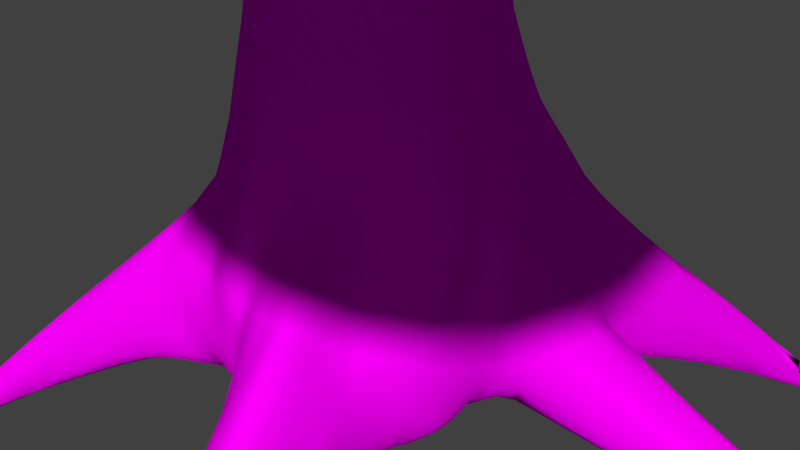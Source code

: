 # Source: Tree1.blend  (saved by Blender 2.76.0; exported with 4.5.12 LTS)
import bpy
from mathutils import Matrix  # noqa: F401  (used for matrix-valued properties, if any)

bpy.ops.wm.read_factory_settings(use_empty=True)
scene = bpy.context.scene
scene.name = 'Scene'

# ---- collections
col_collection_1 = bpy.data.collections.new('Collection 1'); scene.collection.children.link(col_collection_1)

# ---- images (referenced by path relative to the original .blend; pixels are not part of the script)
import os
ASSET_DIR = os.environ.get("B2B_ASSET_DIR", "")  # directory of the original .blend (textures are referenced by path, not embedded)
HERE = os.path.dirname(os.path.abspath(__file__))  # packed textures are extracted next to this script under _unpacked/

def load_image(name, relpath, width, height, colorspace="sRGB"):
    """Load a texture the original file referenced (path relative to the .blend, or extracted next to this script)."""
    p = next((c for c in (os.path.join(HERE, relpath), os.path.join(ASSET_DIR, relpath)) if relpath and os.path.exists(c)), "")
    if p:
        img = bpy.data.images.load(p, check_existing=True)
        img.name = name
    else:  # same state as the original file: an image datablock whose file is absent (Cycles renders it pink)
        img = bpy.data.images.new(name, width, height)
        img.source = "FILE"
        img.filepath = "//" + (relpath or name)
    img.colorspace_settings.name = colorspace
    return img
img_handpaintedtextures_create_textures_0_png = load_image('handpaintedtextures_create-textures_0.png', 'handpaintedtextures_create-textures_0.png', 1024, 1024, 'sRGB')
img_leaves1_png = load_image('leaves1.png', 'leaves1.png', 1024, 1024, 'sRGB')

# ---- materials (node trees are filled in below, after node groups)
mat_material = bpy.data.materials.new('Material')
mat_material.alpha_threshold = 0.0
mat_material.roughness = 0.5
mat_material.line_color = (0.0, 0.0, 0.0, 1.0)
mat_leaves = bpy.data.materials.new('leaves')
mat_leaves.alpha_threshold = 0.0
mat_leaves.roughness = 0.5
mat_leaves.line_color = (0.0, 0.0, 0.0, 1.0)

# ---- material node trees
mat_material.use_nodes = True; mat_material.node_tree.nodes.clear()
_N = mat_material.node_tree.nodes; _L = mat_material.node_tree.links
n0 = _N.new('ShaderNodeOutputMaterial'); n0.name = 'Material Output'; n0.location = (300, 300)
n1 = _N.new('ShaderNodeBsdfDiffuse'); n1.name = 'Diffuse BSDF'; n1.location = (10, 300)
n2 = _N.new('ShaderNodeTexImage'); n2.name = 'Image Texture'; n2.location = (-180, 300)
n2.width = 140
n2.image = img_handpaintedtextures_create_textures_0_png
_L.new(n1.outputs[0], n0.inputs[0])
_L.new(n2.outputs[0], n1.inputs[0])
n0.is_active_output = True
mat_leaves.use_nodes = True; mat_leaves.node_tree.nodes.clear()
_N = mat_leaves.node_tree.nodes; _L = mat_leaves.node_tree.links
n0 = _N.new('ShaderNodeOutputMaterial'); n0.name = 'Material Output'; n0.location = (401, 318)
n1 = _N.new('ShaderNodeMixShader'); n1.name = 'Mix Shader'; n1.location = (184, 309)
n2 = _N.new('ShaderNodeTexImage'); n2.name = 'Image Texture'; n2.location = (-233, 293)
n2.width = 140
n2.image = img_leaves1_png
n3 = _N.new('ShaderNodeBsdfTransparent'); n3.name = 'Transparent BSDF'; n3.location = (-36, 339)
n4 = _N.new('ShaderNodeBsdfDiffuse'); n4.name = 'Diffuse BSDF'; n4.location = (-32, 211)
_L.new(n2.outputs[0], n4.inputs[0])
_L.new(n3.outputs[0], n1.inputs[1])
_L.new(n1.outputs[0], n0.inputs[0])
_L.new(n2.outputs[1], n1.inputs[0])
_L.new(n4.outputs[0], n1.inputs[2])
n0.is_active_output = True

# ---- world
world_world = bpy.data.worlds.new('World'); scene.world = world_world
world_world.color = (0.05088, 0.05088, 0.05088)
world_world.use_sun_shadow = False
world_world.sun_shadow_jitter_overblur = 0.0
world_world.cycles.sampling_method = 'MANUAL'
world_world.cycles.sample_map_resolution = 256

# ---- cameras
cam_camera = bpy.data.cameras.new('Camera')
cam_camera.clip_end = 100.0
cam_camera.lens = 35.0
cam_camera.sensor_width = 32.0
cam_camera.sensor_height = 18.0
cam_camera.ortho_scale = 7.314
cam_camera.dof.focus_distance = 0.0

# ---- meshes
me_cylinder_001 = bpy.data.meshes.new('Cylinder.001')
me_cylinder_001.from_pydata([(1.67e-10, 1.008, -1.017), (0.03856, 2.598, 1.0), (0.5042, 0.8733, -1.017), (1.089, 2.208, 1.0), (0.8733, 0.5042, -1.017), (2.232, 2.052, 1.004), (1.008, -4.283e-08, -1.017), (2.598, 0.1215, 1.054), (0.8733, -0.5042, -1.017), (2.194, -1.386, 1.02), (0.5042, -0.8733, -1.017), (1.952, -3.337, 0.9319), (1.524e-07, -1.008, -1.017), (0.1884, -2.238, 1.003), (-0.5042, -0.8733, -1.017), (-1.391, -2.244, 0.9593), (-0.8733, -0.5042, -1.017), (-2.023, -1.364, 0.9549), (-1.008, -4.676e-07, -1.017), (-2.144, -0.1728, 1.003), (-0.8733, 0.5042, -1.017), (-2.523, 1.919, 0.9299), (-0.5042, 0.8733, -1.017), (-1.468, 2.534, 0.9505), (1.57e-09, 1.079, -0.6185), (-0.05952, 1.219, -0.1857), (-0.04287, 1.646, 0.4025), (0.7847, 1.487, 0.3926), (0.5753, 1.054, -0.1849), (0.5395, 0.9345, -0.6185), (1.534, 0.9651, 0.4232), (1.055, 0.6126, -0.1811), (0.9345, 0.5395, -0.6185), (1.732, 0.09693, 0.4208), (1.251, 0.01234, -0.1754), (1.079, -3.539e-08, -0.6185), (1.461, -0.8554, 0.4116), (1.038, -0.6685, -0.1847), (0.9345, -0.5395, -0.6185), (0.721, -1.368, 0.4062), (0.5988, -1.021, -0.1849), (0.5395, -0.9345, -0.6185), (-0.02966, -1.679, 0.4072), (-9.277e-05, -1.186, -0.1861), (1.645e-07, -1.079, -0.6185), (-0.9015, -1.36, 0.4064), (-0.6109, -1.016, -0.1825), (-0.5395, -0.9345, -0.6185), (-1.491, -0.7485, 0.4138), (-1.049, -0.5798, -0.1818), (-0.9345, -0.5395, -0.6185), (-1.714, 0.05619, 0.4185), (-1.201, 0.008885, -0.1832), (-1.079, -4.899e-07, -0.6185), (-1.425, 0.8748, 0.4013), (-1.052, 0.6082, -0.1812), (-0.9345, 0.5395, -0.6185), (-0.8806, 1.49, 0.4038), (-0.5931, 1.027, -0.1861), (-0.5395, 0.9345, -0.6185), (-8.809e-07, 6.678, -1.055), (3.339, 5.783, -1.055), (5.783, 3.339, -1.055), (6.678, 6.102e-07, -1.055), (5.783, -3.339, -1.055), (3.339, -5.783, -1.055), (1.275e-07, -6.678, -1.055), (-3.339, -5.783, -1.055), (-5.783, -3.339, -1.055), (-6.678, -2.202e-06, -1.055), (-5.783, 3.339, -1.055), (-3.339, 5.783, -1.055), (-1.847e-07, 0.8449, -1.654), (0.4225, 0.7317, -1.654), (0.7317, 0.4225, -1.654), (0.8449, -5.237e-08, -1.654), (0.7317, -0.4225, -1.654), (0.4225, -0.7317, -1.654), (-5.708e-08, -0.8449, -1.654), (-0.4225, -0.7317, -1.654), (-0.7317, -0.4225, -1.654), (-0.8449, -4.083e-07, -1.654), (-0.7317, 0.4225, -1.654), (-0.4225, 0.7317, -1.654), (-2.932e-07, 8.409, -1.703), (4.205, 7.283, -1.703), (7.283, 4.205, -1.703), (8.409, 8.096e-07, -1.703), (7.283, -4.205, -1.703), (4.205, -7.283, -1.703), (9.766e-07, -8.409, -1.703), (-4.205, -7.283, -1.703), (-7.283, -4.205, -1.703), (-8.409, -2.732e-06, -1.703), (-7.283, 4.205, -1.703), (-4.205, 7.283, -1.703), (3.591e-07, 0.5628, -2.691), (0.2814, 0.4874, -2.691), (0.4874, 0.2814, -2.691), (0.5628, -8.272e-08, -2.691), (0.4874, -0.2814, -2.691), (0.2814, -0.4874, -2.691), (4.441e-07, -0.5628, -2.691), (-0.2814, -0.4874, -2.691), (-0.4874, -0.2814, -2.691), (-0.5628, -3.198e-07, -2.691), (-0.4874, 0.2814, -2.691), (-0.2814, 0.4874, -2.691), (2.897, -2.643, -0.4989), (2.842, -2.611, -0.632), (2.643, -2.897, -0.4989), (2.611, -2.842, -0.632), (4.166, -3.912, -0.5594), (4.112, -3.881, -0.6925), (3.912, -4.166, -0.5594), (3.881, -4.112, -0.6925), (1.888, -1.575, -0.6253), (1.575, -1.888, -0.6253), (1.618, -1.962, -0.3425), (1.962, -1.618, -0.3425), (3.246, -3.477, -0.6623), (3.277, -3.531, -0.5291), (3.477, -3.246, -0.6623), (3.531, -3.277, -0.5291), (3.346, -3.978, -0.6774), (3.944, -3.296, -0.6774), (3.427, -4.138, -0.5443), (4.084, -3.388, -0.5443), (8.343, -6.042, -0.7492), (5.877, -8.429, -0.7726), (-0.7403, -1.617, -0.6892), (1.726, 0.7698, -0.6657), (0.2508, -6.918, -0.7546), (6.656, 0.1492, -0.6979), (4.211, -3.873, -1.003), (3.86, -4.224, -1.003), (2.895, -3.26, -0.9726), (3.246, -2.908, -0.9726), (3.046, -4.022, -0.9878), (3.956, -2.984, -0.9878), (-4.83, -2.263, -0.7957), (-4.85, -2.274, -0.7034), (-4.884, -2.148, -0.7034), (-4.861, -2.148, -0.7957), (-0.9998, 3.976, -0.6841), (-1.02, 4.011, -0.5984), (-0.7934, 4.072, -0.5984), (-0.7934, 4.031, -0.6841), (-1.981, -1.035, -0.3002), (-2.942, -1.399, -0.4687), (-3.898, -1.816, -0.6007), (-3.871, -1.8, -0.7248), (-2.896, -1.373, -0.6831), (-1.9, -0.9883, -0.678), (-2.125, -0.5139, -0.2992), (-3.021, -1.105, -0.4687), (-3.943, -1.646, -0.6007), (-2.026, -0.517, -0.678), (-2.968, -1.105, -0.6831), (-3.913, -1.646, -0.7248), (-4.344, -2.225, -0.652), (-4.546, -1.732, -0.652), (-4.41, -1.732, -0.7602), (-4.226, -2.18, -0.7602), (-6.799, -4.441, -0.8634), (-6.747, -1.998, -0.8604), (-1.671, -2.198, -0.7418), (-2.387, 1.189, -0.7546), (-5.274, -0.2889, -0.827), (-3.397, -4.093, -0.8021), (-4.502, -2.127, -1.024), (-4.53, -2.023, -1.024), (-3.644, -1.713, -0.9889), (-3.681, -1.574, -0.9889), (-4.126, -1.652, -1.007), (-3.962, -2.053, -1.007), (-0.6596, 1.524, -0.2748), (-0.6631, 2.234, -0.4499), (-0.7561, 2.77, -0.5161), (-0.876, 3.314, -0.5473), (-0.8568, 3.281, -0.6519), (-0.7348, 2.733, -0.6465), (-0.6378, 2.19, -0.6293), (-0.6112, 1.44, -0.6436), (-0.1244, 1.667, -0.2748), (-0.3828, 2.309, -0.4499), (-0.5203, 2.833, -0.5161), (-0.6637, 3.371, -0.5473), (-0.1244, 1.57, -0.6436), (-0.3828, 2.258, -0.6293), (-0.5203, 2.791, -0.6465), (-0.6637, 3.333, -0.6519), (-1.259, 3.619, -0.5728), (-0.4442, 3.916, -0.5728), (-0.4442, 3.715, -0.668), (-1.186, 3.445, -0.668), (-2.613, 7.216, -0.7362), (-0.5304, 7.763, -0.7387), (-1.185, 0.1558, -0.6521), (0.7636, 0.6673, -0.6544), (2.983, 4.539, -0.7028), (-4.504, 1.852, -0.6988), (-1.168, 4.232, -0.9147), (-0.6723, 4.365, -0.9147), (-0.8246, 2.565, -0.8825), (-0.3609, 2.689, -0.8825), (0.1662, 3.608, -0.8986), (-1.614, 2.958, -0.8986), (0.4814, 2.393, 1.0), (-0.03214, 1.994, 0.696), (2.176, 3.247, 1.008), (2.601, 1.038, 1.021), (2.271, -0.1931, 1.013), (1.941, -1.86, 1.02), (1.094, -2.867, 0.9647), (-0.4554, -2.191, 1.005), (-2.069, -2.161, 0.9319), (-2.207, -0.6514, 1.005), (-1.948, 0.5996, 1.003), (-2.352, 2.823, 0.915), (-0.7213, 2.337, 1.0), (-0.0505, 1.444, 0.1108), (0.9576, 2.103, 0.6977), (0.6761, 1.223, 0.1042), (1.78, 1.467, 0.7098), (1.286, 0.7821, 0.1212), (2.063, 0.1261, 0.7028), (1.411, -0.02221, 0.1063), (1.645, -0.9284, 0.7188), (1.182, -0.7732, 0.1043), (0.9911, -1.731, 0.7093), (0.6805, -1.178, 0.108), (0.1576, -2.283, 0.7124), (-0.06418, -1.394, 0.1088), (-0.9406, -1.728, 0.7036), (-0.7302, -1.196, 0.1078), (-1.724, -1.02, 0.7049), (-1.242, -0.6522, 0.1138), (-1.964, -0.01826, 0.7118), (-1.377, 0.003956, 0.1041), (-1.585, 0.8879, 0.703), (-1.255, 0.7275, 0.1166), (-1.094, 1.968, 0.7013), (-0.7033, 1.198, 0.1064), (0.253, 1.158, -0.183), (0.3626, 1.593, 0.4009), (0.984, 1.184, -0.1773), (1.301, 1.586, 0.4058), (1.125, 0.3049, -0.1829), (1.667, 0.5926, 0.4288), (1.462, -0.1533, -0.1769), (1.911, -0.2818, 0.4071), (0.8226, -0.8248, -0.1828), (1.147, -1.09, 0.4083), (0.2965, -1.107, -0.1861), (0.35, -1.499, 0.3991), (-0.3054, -1.101, -0.1843), (-0.3765, -1.52, 0.4003), (-0.8204, -0.8038, -0.1841), (-1.153, -1.081, 0.4015), (-1.122, -0.2869, -0.183), (-1.465, -0.391, 0.3933), (-1.122, 0.3061, -0.183), (-1.502, 0.4269, 0.396), (-0.334, 1.122, -0.184), (-0.4063, 1.466, 0.3943), (-0.8328, 0.8241, -0.1816), (-1.12, 1.108, 0.4022), (0.4167, 1.838, 0.6978), (1.561, 2.358, 0.7067), (1.805, 0.7739, 0.7161), (2.225, -0.4604, 0.719), (1.14, -1.222, 0.7026), (0.3794, -1.667, 0.7035), (-0.4912, -1.676, 0.7008), (-1.331, -1.296, 0.7022), (-1.675, -0.4662, 0.6988), (-1.787, 0.3997, 0.699), (-0.5936, 1.954, 0.6987), (-1.385, 1.623, 0.6975), (0.3025, 1.355, 0.1082), (1.103, 1.301, 0.1079), (1.371, 0.4394, 0.1217), (1.674, -0.1763, 0.1172), (0.9052, -0.9652, 0.1064), (0.308, -1.291, 0.1071), (-0.3886, -1.298, 0.1068), (-0.9921, -0.9207, 0.112), (-1.334, -0.309, 0.1138), (-1.317, 0.3662, 0.1105), (-0.3654, 1.306, 0.1083), (-0.9832, 0.9653, 0.1123), (1.071e-06, 6.106, -2.794), (3.053, 5.288, -2.794), (5.288, 3.053, -2.794), (6.106, 5.443e-07, -2.794), (5.288, -3.053, -2.794), (3.053, -5.288, -2.794), (1.993e-06, -6.106, -2.794), (-3.053, -5.288, -2.794), (-5.288, -3.053, -2.794), (-6.106, -2.027e-06, -2.794), (-5.288, 3.053, -2.794), (-3.053, 5.288, -2.794), (8.329e-07, 0.4596, -3.329), (0.2298, 0.398, -3.329), (0.398, 0.2298, -3.329), (0.4596, -9.462e-08, -3.329), (0.398, -0.2298, -3.329), (0.2298, -0.398, -3.329), (9.023e-07, -0.4596, -3.329), (-0.2298, -0.398, -3.329), (-0.398, -0.2298, -3.329), (-0.4596, -2.882e-07, -3.329), (-0.398, 0.2298, -3.329), (-0.2298, 0.398, -3.329), (4.671e-06, 0.2589, -3.672), (0.1295, 0.2242, -3.672), (0.2242, 0.1295, -3.672), (0.2589, -1.291e-07, -3.672), (0.2242, -0.1295, -3.672), (0.1295, -0.2242, -3.672), (4.71e-06, -0.2589, -3.672), (-0.1295, -0.2242, -3.672), (-0.2242, -0.1295, -3.672), (-0.2589, -2.382e-07, -3.672), (-0.2242, 0.1295, -3.672), (-0.1295, 0.2242, -3.672), (5.26e-06, 3.223, -3.395), (1.611, 2.791, -3.395), (2.791, 1.611, -3.395), (3.223, 2.123e-07, -3.395), (2.791, -1.611, -3.395), (1.611, -2.791, -3.395), (5.746e-06, -3.223, -3.395), (-1.611, -2.791, -3.395), (-2.791, -1.611, -3.395), (-3.223, -1.145e-06, -3.395), (-2.791, 1.611, -3.395), (-1.611, 2.791, -3.395), (5.603e-06, 0.1334, -3.835), (0.06673, 0.1156, -3.835), (0.1156, 0.06672, -3.835), (0.1334, -1.416e-07, -3.835), (0.1156, -0.06672, -3.835), (0.06673, -0.1156, -3.835), (5.623e-06, -0.1334, -3.835), (-0.06672, -0.1156, -3.835), (-0.1156, -0.06672, -3.835), (-0.1334, -1.978e-07, -3.835), (-0.1156, 0.06672, -3.835), (-0.06672, 0.1156, -3.835), (0.03856, 2.598, 1.345), (1.158, 2.47, 1.345), (2.105, 1.536, 1.357), (2.356, -0.05922, 1.35), (2.147, -1.42, 1.354), (3.147, -7.952, 2.042), (0.1855, -2.239, 1.348), (-1.535, -2.457, 1.346), (-2.201, -1.516, 1.345), (-2.186, -0.1953, 1.345), (-2.696, 2.003, 1.345), (-1.63, 2.701, 1.345), (0.4814, 2.393, 1.345), (3.838, 6.906, 2.042), (7.712, 2.843, 2.042), (2.342, -0.1627, 1.371), (1.838, -2.04, 1.346), (1.136, -3.181, 1.346), (-0.4215, -2.176, 1.347), (-5.833, -4.737, 2.042), (-2.781, -0.8961, 1.345), (-1.933, 0.5904, 1.345), (-5.813, 4.897, 2.042), (-0.8712, 2.556, 1.345), (2.921, -6.541, 1.703), (2.737, -6.102, 1.824), (2.564, -6.507, 1.736), (2.453, -6.306, 1.802), (5.855, 2.187, 1.671), (5.57, 2.343, 1.78), (5.87, 1.863, 1.687), (5.671, 1.737, 1.779), (3.238, 5.88, 1.815), (3.418, 5.605, 1.876), (3.478, 5.816, 1.809), (3.142, 5.753, 1.861), (3.408, 5.959, 1.775), (-4.682, 3.847, 1.789), (-4.856, 4.03, 1.719), (-4.428, 4.17, 1.811), (-4.634, 4.255, 1.746), (-4.778, 4.277, 1.705), (-4.652, -3.929, 1.694), (-4.705, -3.738, 1.72), (-4.552, -3.601, 1.796), (-4.513, -3.996, 1.72), (-4.31, -3.929, 1.795)], [], [(268, 208, 3, 222), (269, 210, 5, 224), (270, 211, 7, 226), (271, 212, 9, 228), (272, 213, 11, 230), (273, 214, 13, 232), (274, 215, 15, 234), (275, 216, 17, 236), (276, 217, 19, 238), (277, 218, 21, 240), (3, 208, 364, 353), (278, 220, 1, 209), (279, 219, 23, 242), (18, 81, 80, 16), (0, 24, 29, 2), (24, 25, 244, 28, 29), (280, 245, 27, 223), (2, 29, 32, 4), (29, 28, 246, 31, 32), (281, 247, 30, 225), (4, 32, 35, 6), (32, 31, 248, 34, 35), (282, 249, 33, 227), (6, 35, 38, 8), (35, 34, 250, 37, 38), (283, 251, 36, 229), (8, 38, 41, 10), (117, 116, 109, 111), (284, 253, 39, 231), (10, 41, 44, 12), (41, 40, 254, 43, 44), (285, 255, 42, 233), (12, 44, 47, 14), (44, 43, 256, 46, 47), (286, 257, 45, 235), (14, 47, 50, 16), (47, 46, 258, 49, 50), (287, 259, 48, 237), (16, 50, 53, 18), (288, 261, 51, 239), (18, 53, 56, 20), (53, 52, 262, 55, 56), (289, 263, 54, 241), (22, 59, 24, 0), (290, 265, 26, 221), (20, 56, 59, 22), (56, 55, 266, 58, 59), (291, 267, 57, 243), (71, 60, 72, 83), (20, 82, 81, 18), (22, 83, 82, 20), (0, 72, 83, 22), (2, 73, 72, 0), (4, 74, 73, 2), (6, 75, 74, 4), (8, 76, 75, 6), (10, 77, 76, 8), (12, 78, 77, 10), (14, 79, 78, 12), (14, 79, 80, 16), (65, 66, 78, 77), (66, 67, 79, 78), (60, 61, 73, 72), (67, 68, 80, 79), (61, 62, 74, 73), (68, 69, 81, 80), (62, 63, 75, 74), (69, 70, 82, 81), (63, 64, 76, 75), (70, 71, 83, 82), (64, 65, 77, 76), (86, 87, 99, 98), (93, 94, 106, 105), (87, 88, 100, 99), (94, 95, 107, 106), (88, 89, 101, 100), (95, 84, 96, 107), (89, 90, 102, 101), (90, 91, 103, 102), (84, 85, 97, 96), (91, 92, 104, 103), (85, 86, 98, 97), (92, 93, 105, 104), (126, 124, 115, 114), (119, 118, 110, 108), (118, 117, 111, 110), (116, 119, 108, 109), (113, 112, 114, 115), (127, 126, 114, 112), (125, 127, 112, 113), (41, 38, 116, 117), (37, 252, 40, 118, 119), (40, 41, 117, 118), (38, 37, 119, 116), (110, 111, 120, 121), (111, 109, 122, 120), (108, 110, 121, 123), (109, 108, 123, 122), (121, 120, 124, 126), (123, 121, 126, 127), (122, 123, 127, 125), (130, 131, 137, 136), (128, 129, 135, 134), (138, 139, 134, 135), (136, 137, 139, 138), (133, 128, 134, 139), (131, 133, 139, 137), (129, 132, 138, 135), (132, 130, 136, 138), (140, 141, 142, 143), (160, 141, 140, 163), (161, 142, 141, 160), (162, 143, 142, 161), (144, 145, 146, 147), (192, 145, 144, 195), (193, 146, 145, 192), (194, 147, 146, 193), (49, 148, 153, 50), (148, 149, 152, 153), (149, 150, 151, 152), (52, 154, 148, 49, 260), (154, 155, 149, 148), (155, 156, 150, 149), (53, 157, 154, 52), (157, 158, 155, 154), (158, 159, 156, 155), (50, 153, 157, 53), (153, 152, 158, 157), (152, 151, 159, 158), (150, 160, 163, 151), (156, 161, 160, 150), (159, 162, 161, 156), (166, 169, 175, 172), (169, 164, 170, 175), (175, 170, 171, 174), (172, 175, 174, 173), (165, 168, 174, 171), (168, 167, 173, 174), (164, 165, 171, 170), (167, 166, 172, 173), (58, 176, 183, 59), (176, 177, 182, 183), (177, 178, 181, 182), (178, 179, 180, 181), (25, 184, 176, 58, 264), (184, 185, 177, 176), (185, 186, 178, 177), (186, 187, 179, 178), (24, 188, 184, 25), (188, 189, 185, 184), (189, 190, 186, 185), (190, 191, 187, 186), (59, 183, 188, 24), (183, 182, 189, 188), (182, 181, 190, 189), (181, 180, 191, 190), (179, 192, 195, 180), (187, 193, 192, 179), (191, 194, 193, 187), (199, 198, 204, 205), (196, 197, 203, 202), (207, 202, 203, 206), (204, 207, 206, 205), (201, 196, 202, 207), (198, 201, 207, 204), (197, 200, 206, 203), (200, 199, 205, 206), (245, 268, 222, 27), (26, 209, 268, 245), (209, 1, 208, 268), (247, 269, 224, 30), (27, 222, 269, 247), (222, 3, 210, 269), (249, 270, 226, 33), (30, 224, 270, 249), (224, 5, 211, 270), (251, 271, 228, 36), (33, 226, 271, 251), (226, 7, 212, 271), (253, 272, 230, 39), (36, 228, 272, 253), (228, 9, 213, 272), (255, 273, 232, 42), (39, 230, 273, 255), (230, 11, 214, 273), (257, 274, 234, 45), (42, 232, 274, 257), (232, 13, 215, 274), (259, 275, 236, 48), (45, 234, 275, 259), (234, 15, 216, 275), (261, 276, 238, 51), (48, 236, 276, 261), (236, 17, 217, 276), (263, 277, 240, 54), (51, 238, 277, 263), (238, 19, 218, 277), (265, 278, 209, 26), (57, 242, 278, 265), (242, 23, 220, 278), (267, 279, 242, 57), (54, 240, 279, 267), (240, 21, 219, 279), (244, 280, 223, 28), (25, 221, 280, 244), (221, 26, 245, 280), (246, 281, 225, 31), (28, 223, 281, 246), (223, 27, 247, 281), (248, 282, 227, 34), (31, 225, 282, 248), (225, 30, 249, 282), (250, 283, 229, 37), (34, 227, 283, 250), (227, 33, 251, 283), (252, 284, 231, 40), (37, 229, 284, 252), (229, 36, 253, 284), (254, 285, 233, 43), (40, 231, 285, 254), (231, 39, 255, 285), (256, 286, 235, 46), (43, 233, 286, 256), (233, 42, 257, 286), (258, 287, 237, 49), (46, 235, 287, 258), (235, 45, 259, 287), (260, 288, 239, 52), (49, 237, 288, 260), (237, 48, 261, 288), (262, 289, 241, 55), (52, 239, 289, 262), (239, 51, 263, 289), (264, 290, 221, 25), (58, 243, 290, 264), (243, 57, 265, 290), (266, 291, 243, 58), (55, 241, 291, 266), (241, 54, 267, 291), (298, 299, 311, 310), (310, 311, 323, 322), (292, 293, 305, 304), (299, 300, 312, 311), (293, 294, 306, 305), (300, 301, 313, 312), (294, 295, 307, 306), (301, 302, 314, 313), (295, 296, 308, 307), (302, 303, 315, 314), (296, 297, 309, 308), (303, 292, 304, 315), (297, 298, 310, 309), (304, 305, 317, 316), (311, 312, 324, 323), (305, 306, 318, 317), (312, 313, 325, 324), (306, 307, 319, 318), (313, 314, 326, 325), (307, 308, 320, 319), (314, 315, 327, 326), (308, 309, 321, 320), (315, 304, 316, 327), (309, 310, 322, 321), (337, 338, 350, 349), (340, 341, 342, 343, 344, 345, 346, 347, 348, 349, 350, 351), (331, 332, 344, 343), (338, 339, 351, 350), (332, 333, 345, 344), (339, 328, 340, 351), (333, 334, 346, 345), (334, 335, 347, 346), (328, 329, 341, 340), (335, 336, 348, 347), (329, 330, 342, 341), (336, 337, 349, 348), (330, 331, 343, 342), (377, 379, 357), (394, 216, 15, 397), (23, 392, 391, 363), (13, 214, 369, 358), (366, 380, 381), (218, 19, 361, 373), (1, 220, 375, 352), (213, 9, 356, 368), (15, 215, 370, 359), (384, 3, 353, 387), (220, 23, 363, 375), (215, 13, 358, 370), (365, 384, 388), (380, 366, 382), (217, 17, 360, 372), (19, 217, 372, 361), (212, 7, 355, 367), (9, 212, 367, 356), (208, 1, 352, 364), (392, 23, 219, 393), (378, 214, 11, 376), (21, 218, 373, 362), (213, 368, 377, 376), (211, 5, 354), (124, 115, 135, 138), (115, 135, 134, 113), (113, 134, 139, 125), (122, 137, 139, 125), (120, 136, 137, 122), (120, 136, 138, 124), (203, 202, 144, 147), (147, 203, 206, 194), (191, 205, 206, 194), (191, 205, 204, 180), (180, 204, 207, 195), (144, 202, 207, 195), (72, 96, 97, 73), (74, 98, 97, 73), (75, 99, 98, 74), (76, 100, 99, 75), (77, 101, 100, 76), (78, 102, 101, 77), (79, 103, 102, 78), (80, 104, 103, 79), (81, 105, 104, 80), (82, 106, 105, 81), (83, 107, 106, 82), (72, 96, 107, 83), (107, 96, 304, 315), (97, 305, 304, 96), (98, 306, 305, 97), (99, 307, 306, 98), (100, 308, 307, 99), (101, 309, 308, 100), (102, 310, 309, 101), (103, 311, 310, 102), (104, 312, 311, 103), (105, 313, 312, 104), (106, 314, 313, 105), (107, 315, 314, 106), (326, 350, 351, 327), (316, 340, 351, 327), (317, 341, 340, 316), (318, 342, 341, 317), (319, 343, 342, 318), (320, 344, 343, 319), (321, 345, 344, 320), (322, 346, 345, 321), (323, 347, 346, 322), (324, 348, 347, 323), (325, 349, 348, 324), (326, 350, 349, 325), (174, 162, 159, 173), (143, 171, 174, 162), (140, 170, 171, 143), (140, 170, 175, 163), (151, 172, 175, 163), (159, 173, 172, 151), (382, 366, 383), (369, 214, 378, 379), (216, 394, 395, 17), (17, 395, 396, 360), (397, 15, 359, 398), (393, 219, 21, 390), (390, 21, 362, 389), (365, 388, 386), (5, 386, 385, 354), (357, 378, 376), (379, 378, 357), (376, 377, 357), (381, 383, 366), (211, 380, 382, 7), (7, 382, 383, 355), (380, 211, 354, 381), (387, 385, 365), (388, 386, 5, 210), (386, 365, 385), (384, 388, 210, 3), (365, 384, 387), (389, 391, 374), (374, 390, 389), (374, 392, 393), (374, 393, 390), (392, 374, 391), (398, 396, 371), (395, 371, 396), (371, 397, 398), (371, 394, 397), (394, 371, 395), (353, 364, 352, 375, 363, 391, 389, 362, 373, 361, 372, 360, 396, 398, 359, 370, 358, 369, 379, 377, 368, 356, 367, 355, 383, 381, 354, 385, 387), (11, 213, 376)])
me_cylinder_001.polygons.foreach_set('use_smooth', [1, 1, 1, 1, 1, 1, 1, 1, 1, 1, 1, 1, 1, 1, 1, 1, 1, 1, 1, 1, 1, 1, 1, 1, 1, 1, 1, 1, 1, 1, 1, 1, 1, 1, 1, 1, 1, 1, 1, 1, 1, 1, 1, 1, 1, 1, 1, 1, 1, 1, 1, 1, 1, 1, 1, 1, 1, 1, 1, 1, 1, 1, 1, 1, 1, 1, 1, 1, 1, 1, 1, 1, 1, 1, 1, 1, 1, 1, 1, 1, 1, 1, 1, 1, 1, 1, 1, 1, 1, 1, 1, 1, 1, 1, 1, 1, 1, 1, 1, 1, 1, 1, 1, 1, 1, 1, 1, 1, 1, 1, 1, 1, 1, 1, 1, 1, 1, 1, 1, 1, 1, 1, 1, 1, 1, 1, 1, 1, 1, 1, 1, 1, 1, 1, 1, 1, 1, 1, 1, 1, 1, 1, 1, 1, 1, 1, 1, 1, 1, 1, 1, 1, 1, 1, 1, 1, 1, 1, 1, 1, 1, 1, 1, 1, 1, 1, 1, 1, 1, 1, 1, 1, 1, 1, 1, 1, 1, 1, 1, 1, 1, 1, 1, 1, 1, 1, 1, 1, 1, 1, 1, 1, 1, 1, 1, 1, 1, 1, 1, 1, 1, 1, 1, 1, 1, 1, 1, 1, 1, 1, 1, 1, 1, 1, 1, 1, 1, 1, 1, 1, 1, 1, 1, 1, 1, 1, 1, 1, 1, 1, 1, 1, 1, 1, 1, 1, 1, 1, 1, 1, 1, 1, 1, 1, 1, 1, 1, 1, 1, 1, 1, 1, 1, 1, 1, 1, 1, 1, 1, 1, 1, 1, 1, 1, 1, 1, 1, 1, 1, 1, 1, 1, 1, 1, 1, 1, 1, 1, 1, 1, 1, 1, 1, 1, 1, 1, 1, 1, 1, 1, 1, 1, 1, 1, 1, 1, 1, 1, 1, 1, 1, 1, 1, 1, 1, 1, 1, 1, 1, 1, 1, 1, 1, 1, 1, 1, 1, 1, 1, 1, 1, 1, 1, 1, 1, 1, 1, 1, 1, 1, 1, 1, 1, 1, 1, 1, 1, 1, 1, 1, 1, 1, 1, 1, 1, 1, 1, 1, 1, 0, 0, 0, 0, 0, 1, 1, 1, 1, 1, 1, 1, 1, 1, 1, 1, 1, 1, 1, 1, 1, 1, 1, 1, 1, 1, 1, 1, 1, 1, 1, 1, 1, 1, 1, 1, 1, 1])
me_cylinder_001.polygons.foreach_set('material_index', [0, 0, 0, 0, 0, 0, 0, 0, 0, 0, 0, 0, 0, 0, 0, 0, 0, 0, 0, 0, 0, 0, 0, 0, 0, 0, 0, 0, 0, 0, 0, 0, 0, 0, 0, 0, 0, 0, 0, 0, 0, 0, 0, 0, 0, 0, 0, 0, 1, 0, 0, 0, 0, 0, 0, 0, 0, 0, 0, 1, 1, 1, 1, 1, 1, 1, 1, 1, 1, 1, 1, 1, 1, 1, 1, 1, 1, 1, 1, 1, 1, 1, 1, 0, 0, 0, 0, 0, 0, 0, 0, 0, 0, 0, 0, 0, 0, 0, 0, 0, 0, 1, 1, 1, 1, 1, 1, 1, 1, 0, 0, 0, 0, 0, 0, 0, 0, 0, 0, 0, 0, 0, 0, 0, 0, 0, 0, 0, 0, 0, 0, 0, 1, 1, 1, 1, 1, 1, 1, 1, 0, 0, 0, 0, 0, 0, 0, 0, 0, 0, 0, 0, 0, 0, 0, 0, 0, 0, 0, 1, 1, 1, 1, 1, 1, 1, 1, 0, 0, 0, 0, 0, 0, 0, 0, 0, 0, 0, 0, 0, 0, 0, 0, 0, 0, 0, 0, 0, 0, 0, 0, 0, 0, 0, 0, 0, 0, 0, 0, 0, 0, 0, 0, 0, 0, 0, 0, 0, 0, 0, 0, 0, 0, 0, 0, 0, 0, 0, 0, 0, 0, 0, 0, 0, 0, 0, 0, 0, 0, 0, 0, 0, 0, 0, 0, 0, 0, 0, 0, 1, 0, 1, 1, 1, 1, 1, 1, 1, 1, 1, 1, 1, 0, 0, 0, 0, 0, 0, 0, 0, 0, 0, 0, 1, 1, 1, 1, 1, 1, 1, 1, 1, 1, 1, 1, 1, 0, 0, 0, 0, 0, 0, 0, 0, 0, 0, 0, 0, 0, 0, 0, 0, 0, 0, 0, 0, 0, 0, 0, 0, 0, 0, 0, 0, 0, 0, 0, 0, 0, 0, 0, 0, 0, 0, 0, 0, 0, 0, 0, 0, 0, 0, 0, 0, 0, 0, 0, 0, 0, 0, 0, 0, 0, 0, 0, 0, 0, 0, 0, 0, 0, 0, 0, 0, 0, 0, 0, 0, 1, 0, 0, 0, 0, 0, 0, 0, 0, 0, 0, 0, 0, 0, 0, 0, 0, 0, 0, 0, 0, 0, 0, 0, 0, 0, 0, 0, 0, 0, 0, 0, 0, 0, 0, 0, 0, 0, 0])
_uv = me_cylinder_001.uv_layers.new(name='UVMap')
_uv.uv.foreach_set('vector', [-0.5909, -0.6116, -0.592, -1.117, -0.6672, -1.05, -0.64, -0.5341, -0.6808, -0.4655, -0.806, -1.326, -1.243, -1.27, -0.7811, -0.4807, 1.546, -0.5171, 1.539, -0.9492, 1.444, -1.047, 1.444, -0.4883, 1.362, -0.5212, 1.409, -1.026, 1.266, -1.098, 1.278, -0.6112, 1.196, -0.6564, 1.564, -1.188, 1.164, -1.133, 1.108, -0.7074, 1.03, -0.7696, 0.8269, -1.189, 0.4948, -1.252, 0.8523, -0.8069, 0.84, -0.8721, 0.8922, -1.429, 0.7047, -1.464, 0.7287, -0.9343, 0.5858, -0.9622, 0.5819, -1.496, 0.4865, -1.498, 0.4424, -1.004, 0.2811, -0.9644, 0.29, -1.581, 0.1412, -1.55, 0.1255, -1.005, -0.007652, -0.9429, 0.2502, -1.372, -0.02212, -1.342, -0.1494, -0.9053, -0.6672, -1.05, -0.592, -1.117, -0.7358, -1.728, -0.798, -1.642, -0.4195, -0.7324, -0.4393, -1.267, -0.5309, -1.163, -0.5119, -0.657, -0.2682, -0.841, -0.2552, -1.29, -0.3661, -1.25, -0.3355, -0.7979, 0.2501, 2.18, 0.2707, 3.331, 0.3417, 3.328, 0.3546, 2.176, -0.05778, 2.345, -0.1945, 1.641, -0.3902, 1.702, -0.1583, 2.401, -0.1945, 1.641, -0.3356, 0.872, -0.4372, 0.9032, -0.5543, 0.9417, -0.3902, 1.702, -0.5158, 0.4007, -0.5624, -0.1014, -0.6457, -0.03925, -0.6191, 0.4481, -0.1583, 2.401, -0.3902, 1.702, -0.7154, 1.734, -0.2661, 2.432, -0.3902, 1.702, -0.5543, 0.9417, -0.6481, 0.9838, -0.7985, 0.9758, -0.7154, 1.734, -0.6897, 0.4973, -0.706, 0.004817, -0.8158, -0.02299, -0.8107, 0.475, 2.149, 2.432, 1.7, 1.734, 1.251, 1.73, 0.8672, 2.428, 1.7, 1.734, 1.617, 0.9758, 1.495, 0.975, 1.379, 0.9652, 1.251, 1.73, 1.518, 0.4705, 1.528, -0.03186, 1.437, -0.02989, 1.397, 0.4837, 0.8672, 2.428, 1.251, 1.73, 0.9672, 1.69, 0.7638, 2.39, 1.251, 1.73, 1.379, 0.9652, 1.332, 0.9871, 1.124, 0.9277, 0.9672, 1.69, 1.363, 0.4904, 1.368, 0.0009491, 1.247, -0.08574, 1.19, 0.4284, 0.7638, 2.39, 0.9672, 1.69, 0.7858, 1.625, 0.6633, 2.33, 0.8656, 1.916, 0.8697, 1.291, 0.8798, 1.462, 0.8782, 1.756, 1.105, 0.3829, 1.176, -0.1281, 1.068, -0.1882, 1.021, 0.3438, 0.6633, 2.33, 0.7858, 1.625, 0.6372, 1.553, 0.5618, 2.263, 0.7858, 1.625, 0.9385, 0.8597, 0.8376, 0.8213, 0.7464, 0.7816, 0.6372, 1.553, 0.9152, 0.295, 0.9784, -0.2264, 0.8812, -0.2948, 0.8087, 0.242, 0.5618, 2.263, 0.6372, 1.553, 0.4997, 1.493, 0.4588, 2.206, 0.6372, 1.553, 0.7464, 0.7816, 0.6508, 0.7445, 0.5589, 0.7072, 0.4997, 1.493, 0.714, 0.2096, 0.7977, -0.3186, 0.6471, -0.3873, 0.6103, 0.1701, 0.4588, 2.206, 0.4997, 1.493, 0.3657, 1.46, 0.3546, 2.176, 0.4997, 1.493, 0.5589, 0.7072, 0.4702, 0.6929, 0.3778, 0.67, 0.3657, 1.46, 0.4976, 0.1419, 0.5379, -0.398, 0.3897, -0.4478, 0.3842, 0.119, 0.3546, 2.176, 0.3657, 1.46, 0.2324, 1.465, 0.2501, 2.18, 0.2735, 0.1216, 0.2817, -0.3936, 0.1314, -0.4505, 0.1753, 0.1464, 0.2501, 2.18, 0.2324, 1.465, 0.09791, 1.505, 0.1461, 2.217, 0.2324, 1.465, 0.2004, 0.678, 0.1117, 0.6994, 0.02075, 0.7172, 0.09791, 1.505, 0.06163, 0.1572, 0.01009, -0.3694, -0.1074, -0.3509, -0.04175, 0.1689, 0.04341, 2.278, -0.04124, 1.569, -0.1945, 1.641, -0.05778, 2.345, -0.3368, 0.3165, -0.4004, -0.1893, -0.4791, -0.1519, -0.4227, 0.3563, 0.1461, 2.217, 0.09791, 1.505, -0.04124, 1.569, 0.04341, 2.278, 0.09791, 1.505, 0.02075, 0.7172, -0.06681, 0.7536, -0.1602, 0.7994, -0.04124, 1.569, -0.141, 0.2196, -0.2072, -0.3058, -0.2969, -0.2634, -0.2397, 0.2739, 0.2606, 0.9222, 0.4923, 0.9861, 0.4923, 0.6215, 0.4378, 0.6065, 0.1461, 2.217, 0.2026, 3.362, 0.2707, 3.331, 0.2501, 2.18, 0.04341, 2.278, 0.1433, 3.413, 0.2026, 3.362, 0.1461, 2.217, -0.05778, 2.345, 0.1038, 3.47, 0.1433, 3.413, 0.04341, 2.278, -0.1583, 2.401, 0.1115, 3.517, 0.1038, 3.47, -0.05778, 2.345, -0.2661, 2.432, 0.2314, 3.542, 0.1115, 3.517, -0.1583, 2.401, 0.8672, 2.428, 0.4385, 3.539, 0.2314, 3.542, -0.2661, 2.432, 0.7638, 2.39, 0.5257, 3.508, 0.4385, 3.539, 0.8672, 2.428, 0.6633, 2.33, 0.5185, 3.457, 0.5257, 3.508, 0.7638, 2.39, 0.5618, 2.263, 0.473, 3.4, 0.5185, 3.457, 0.6633, 2.33, 0.4588, 2.206, 0.4109, 3.353, 0.473, 3.4, 0.5618, 2.263, 0.4588, 2.206, 0.4109, 3.353, 0.3417, 3.328, 0.3546, 2.176, 0.724, 0.0966, 0.4923, 0.03274, 0.4923, 0.3972, 0.5468, 0.4123, 0.4923, 0.03274, 0.2606, 0.0966, 0.4378, 0.4123, 0.4923, 0.3972, 0.4923, 0.9861, 0.724, 0.9222, 0.5468, 0.6065, 0.4923, 0.6215, 0.2606, 0.0966, 0.09102, 0.2711, 0.3979, 0.4533, 0.4378, 0.4123, 0.724, 0.9222, 0.8936, 0.7477, 0.5867, 0.5655, 0.5468, 0.6065, 0.09102, 0.2711, 0.02894, 0.5094, 0.3833, 0.5094, 0.3979, 0.4533, 0.8936, 0.7477, 0.9556, 0.5094, 0.6013, 0.5094, 0.5867, 0.5655, 0.02894, 0.5094, 0.09102, 0.7477, 0.3979, 0.5655, 0.3833, 0.5094, 0.9556, 0.5094, 0.8936, 0.2711, 0.5867, 0.4533, 0.6013, 0.5094, 0.09102, 0.7477, 0.2606, 0.9222, 0.4378, 0.6065, 0.3979, 0.5655, 0.8936, 0.2711, 0.724, 0.0966, 0.5468, 0.4123, 0.5867, 0.4533, 0.8878, 0.729, 0.9498, 0.491, 0.5735, 0.491, 0.5619, 0.5354, 0.02423, 0.491, 0.08623, 0.729, 0.4121, 0.5354, 0.4005, 0.491, 0.9498, 0.491, 0.8878, 0.2529, 0.5619, 0.4465, 0.5735, 0.491, 0.08623, 0.729, 0.2556, 0.9033, 0.4438, 0.568, 0.4121, 0.5354, 0.8878, 0.2529, 0.7184, 0.07865, 0.5302, 0.4139, 0.5619, 0.4465, 0.2556, 0.9033, 0.487, 0.967, 0.487, 0.5799, 0.4438, 0.568, 0.7184, 0.07865, 0.487, 0.01487, 0.487, 0.402, 0.5302, 0.4139, 0.487, 0.01487, 0.2556, 0.07865, 0.4438, 0.4139, 0.487, 0.402, 0.487, 0.967, 0.7184, 0.9033, 0.5302, 0.568, 0.487, 0.5799, 0.2556, 0.07865, 0.08623, 0.2529, 0.4121, 0.4465, 0.4438, 0.4139, 0.7184, 0.9033, 0.8878, 0.729, 0.5619, 0.5354, 0.5302, 0.568, 0.08623, 0.2529, 0.02423, 0.491, 0.4005, 0.491, 0.4121, 0.4465, 0.7151, 1.927, 0.9598, 1.915, 0.9882, 1.718, 0.7437, 1.712, 0.3505, 1.243, 0.3462, 1.908, 0.6336, 1.754, 0.6354, 1.435, 0.3462, 1.908, 0.8656, 1.916, 0.8782, 1.756, 0.6336, 1.754, 0.8697, 1.291, 0.3505, 1.243, 0.6354, 1.435, 0.8798, 1.462, 0.9891, 1.517, 0.7447, 1.494, 0.7437, 1.712, 0.9882, 1.718, 0.7183, 1.278, 0.7151, 1.927, 0.7437, 1.712, 0.7447, 1.494, 0.9629, 1.305, 0.7183, 1.278, 0.7447, 1.494, 0.9891, 1.517, 0.8498, 2.495, 0.863, 0.6804, 0.8697, 1.291, 0.8656, 1.916, 0.06488, 0.8154, 0.056, 1.56, 0.05362, 2.441, 0.3462, 1.908, 0.3505, 1.243, 0.05362, 2.441, 0.8498, 2.495, 0.8656, 1.916, 0.3462, 1.908, 0.863, 0.6804, 0.06488, 0.8154, 0.3505, 1.243, 0.8697, 1.291, 0.6336, 1.754, 0.8782, 1.756, 0.9332, 1.733, 0.6887, 1.728, 0.8782, 1.756, 0.8798, 1.462, 0.9345, 1.494, 0.9332, 1.733, 0.6354, 1.435, 0.6336, 1.754, 0.6887, 1.728, 0.69, 1.469, 0.8798, 1.462, 0.6354, 1.435, 0.69, 1.469, 0.9345, 1.494, 0.6887, 1.728, 0.9332, 1.733, 0.9598, 1.915, 0.7151, 1.927, 0.69, 1.469, 0.6887, 1.728, 0.7151, 1.927, 0.7183, 1.278, 0.9345, 1.494, 0.69, 1.469, 0.7183, 1.278, 0.9629, 1.305, 0.02371, 0.7314, 0.2767, 0.9833, 0.4326, 0.5952, 0.3966, 0.5582, 0.9554, 0.2646, 0.7024, 0.01275, 0.4955, 0.4564, 0.5315, 0.4934, 1.529, 2.126, 1.534, 1.166, 1.559, 1.508, 1.558, 1.809, 1.503, 1.852, 1.505, 1.456, 1.534, 1.166, 1.529, 2.126, 0.7823, 0.9178, 0.9554, 0.2646, 0.5315, 0.4934, 0.5054, 0.5872, 0.2767, 0.9833, 0.7823, 0.9178, 0.5054, 0.5872, 0.4326, 0.5952, 0.7024, 0.01275, 0.1254, 0.1722, 0.4121, 0.4778, 0.4955, 0.4564, 0.1254, 0.1722, 0.02371, 0.7314, 0.3966, 0.5582, 0.4121, 0.4778, 0.4341, 1.554, 0.2866, 1.505, 0.2978, 1.546, 0.4445, 1.59, 0.2262, 1.41, 0.2866, 1.505, 0.4341, 1.554, 0.408, 1.456, 0.2615, 1.588, 0.2978, 1.546, 0.2866, 1.505, 0.2262, 1.41, 0.4403, 1.617, 0.4445, 1.59, 0.2978, 1.546, 0.2615, 1.588, 0.446, 1.418, 0.2925, 1.414, 0.326, 1.442, 0.4765, 1.442, 0.22, 1.37, 0.2925, 1.414, 0.446, 1.418, 0.4014, 1.372, 0.3386, 1.476, 0.326, 1.442, 0.2925, 1.414, 0.22, 1.37, 0.5092, 1.471, 0.4765, 1.442, 0.326, 1.442, 0.3386, 1.476, -0.2184, 1.029, -0.1343, 1.162, 0.5717, 1.204, 0.7306, 0.8654, -0.1343, 1.162, 0.05962, 1.316, 0.4313, 1.385, 0.5717, 1.204, 0.05962, 1.316, 0.1963, 1.428, 0.4011, 1.483, 0.4313, 1.385, -0.4293, 1.625, -0.1835, 1.473, -0.1343, 1.162, -0.2184, 1.029, -0.312, 1.31, -0.1835, 1.473, 0.06279, 1.445, 0.05962, 1.316, -0.1343, 1.162, 0.06279, 1.445, 0.2064, 1.489, 0.1963, 1.428, 0.05962, 1.316, 0.6623, 1.216, 0.5566, 1.442, -0.1835, 1.473, -0.4293, 1.625, 0.5566, 1.442, 0.4381, 1.496, 0.06279, 1.445, -0.1835, 1.473, 0.4381, 1.496, 0.4111, 1.538, 0.2064, 1.489, 0.06279, 1.445, 0.7306, 0.8654, 0.5717, 1.204, 0.5566, 1.442, 0.6623, 1.216, 0.5717, 1.204, 0.4313, 1.385, 0.4381, 1.496, 0.5566, 1.442, 0.4313, 1.385, 0.4011, 1.483, 0.4111, 1.538, 0.4381, 1.496, 0.1963, 1.428, 0.2262, 1.41, 0.408, 1.456, 0.4011, 1.483, 0.2064, 1.489, 0.2615, 1.588, 0.2262, 1.41, 0.1963, 1.428, 0.4111, 1.538, 0.4403, 1.617, 0.2615, 1.588, 0.2064, 1.489, 0.9874, 0.616, 0.8503, 0.07123, 0.5105, 0.5059, 0.5635, 0.5855, 0.8503, 0.07123, 0.1942, 0.07951, 0.4046, 0.4744, 0.5105, 0.5059, 0.8258, 1.566, 0.8196, 1.657, 0.8291, 1.689, 0.8556, 1.709, 0.8501, 1.585, 0.8258, 1.566, 0.8556, 1.709, 0.86, 1.633, 0.03104, 0.5832, 0.2152, 0.9706, 0.4652, 0.5835, 0.3959, 0.4948, 0.2152, 0.9706, 0.7877, 0.9685, 0.5517, 0.6129, 0.4652, 0.5835, 0.1942, 0.07951, 0.03104, 0.5832, 0.3959, 0.4948, 0.4046, 0.4744, 0.7877, 0.9685, 0.9874, 0.616, 0.5635, 0.5855, 0.5517, 0.6129, -0.293, 1.247, -0.1601, 1.303, 0.4932, 1.274, 0.4725, 1.195, -0.1601, 1.303, 0.1287, 1.364, 0.4466, 1.358, 0.4932, 1.274, 0.1287, 1.364, 0.2176, 1.386, 0.4493, 1.385, 0.4466, 1.358, 0.2176, 1.386, 0.2413, 1.4, 0.4276, 1.402, 0.4493, 1.385, -0.2173, 1.457, -0.08175, 1.451, -0.1601, 1.303, -0.293, 1.247, -0.2595, 1.348, -0.08175, 1.451, 0.1699, 1.419, 0.1287, 1.364, -0.1601, 1.303, 0.1699, 1.419, 0.2523, 1.424, 0.2176, 1.386, 0.1287, 1.364, 0.2523, 1.424, 0.2726, 1.43, 0.2413, 1.4, 0.2176, 1.386, 0.5513, 1.36, 0.5646, 1.394, -0.08175, 1.451, -0.2173, 1.457, 0.5646, 1.394, 0.4841, 1.407, 0.1699, 1.419, -0.08175, 1.451, 0.4841, 1.407, 0.4809, 1.42, 0.2523, 1.424, 0.1699, 1.419, 0.4809, 1.42, 0.4561, 1.429, 0.2726, 1.43, 0.2523, 1.424, 0.4725, 1.195, 0.4932, 1.274, 0.5646, 1.394, 0.5513, 1.36, 0.4932, 1.274, 0.4466, 1.358, 0.4841, 1.407, 0.5646, 1.394, 0.4466, 1.358, 0.4493, 1.385, 0.4809, 1.42, 0.4841, 1.407, 0.4493, 1.385, 0.4276, 1.402, 0.4561, 1.429, 0.4809, 1.42, 0.2413, 1.4, 0.22, 1.37, 0.4014, 1.372, 0.4276, 1.402, 0.2726, 1.43, 0.3386, 1.476, 0.22, 1.37, 0.2413, 1.4, 0.4561, 1.429, 0.5092, 1.471, 0.3386, 1.476, 0.2726, 1.43, 0.7045, 0.102, 0.4677, 0.03808, 0.5115, 0.3393, 0.5679, 0.3548, 0.2942, 0.9207, 0.5473, 0.989, 0.53, 0.5643, 0.4698, 0.5477, 0.7489, 1.302, 0.8167, 1.42, 0.8899, 1.474, 1.008, 1.546, 0.8513, 1.361, 0.7489, 1.302, 1.008, 1.546, 0.9196, 1.434, 0.06441, 0.2501, 0.2942, 0.9207, 0.4698, 0.5477, 0.4155, 0.3884, 0.4677, 0.03808, 0.06441, 0.2501, 0.4155, 0.3884, 0.5115, 0.3393, 0.5473, 0.989, 0.9742, 0.586, 0.6319, 0.4696, 0.53, 0.5643, 0.9742, 0.586, 0.7045, 0.102, 0.5679, 0.3548, 0.6319, 0.4696, -0.5624, -0.1014, -0.5909, -0.6116, -0.64, -0.5341, -0.6457, -0.03925, -0.4791, -0.1519, -0.5119, -0.657, -0.5909, -0.6116, -0.5624, -0.1014, -0.5119, -0.657, -0.5309, -1.163, -0.592, -1.117, -0.5909, -0.6116, -0.706, 0.004817, -0.6808, -0.4655, -0.7811, -0.4807, -0.8158, -0.02299, -0.6457, -0.03925, -0.64, -0.5341, -0.6808, -0.4655, -0.706, 0.004817, -0.64, -0.5341, -0.5965, -0.947, -0.806, -1.326, -0.6808, -0.4655, 1.528, -0.03186, 1.546, -0.5171, 1.444, -0.4883, 1.437, -0.02989, -0.8158, -0.02299, -0.7811, -0.4807, -0.8691, -0.5171, -0.8871, -0.03186, -0.7811, -0.4807, -0.7667, -0.9225, -0.8765, -0.9492, -0.8691, -0.5171, 1.368, 0.0009491, 1.362, -0.5212, 1.278, -0.6112, 1.247, -0.08574, 1.437, -0.02989, 1.444, -0.4883, 1.362, -0.5212, 1.368, 0.0009491, 1.444, -0.4883, 1.444, -1.047, 1.409, -1.026, 1.362, -0.5212, 1.176, -0.1281, 1.196, -0.6564, 1.108, -0.7074, 1.068, -0.1882, 1.247, -0.08574, 1.278, -0.6112, 1.196, -0.6564, 1.176, -0.1281, 1.278, -0.6112, 1.266, -1.098, 1.203, -1.147, 1.196, -0.6564, 0.9784, -0.2264, 1.03, -0.7696, 0.9397, -0.8378, 0.8812, -0.2948, 1.068, -0.1882, 1.108, -0.7074, 1.03, -0.7696, 0.9784, -0.2264, 1.108, -0.7074, 1.164, -1.133, 0.8269, -1.189, 1.03, -0.7696, 0.7977, -0.3186, 0.84, -0.8721, 0.7287, -0.9343, 0.6471, -0.3873, 0.8812, -0.2948, 0.9397, -0.8378, 0.84, -0.8721, 0.7977, -0.3186, 0.9397, -0.8378, 0.9952, -1.349, 0.8922, -1.429, 0.84, -0.8721, 0.5379, -0.398, 0.5858, -0.9622, 0.4424, -1.004, 0.3897, -0.4478, 0.6471, -0.3873, 0.7287, -0.9343, 0.5858, -0.9622, 0.5379, -0.398, 0.7287, -0.9343, 0.7047, -1.464, 0.5819, -1.496, 0.5858, -0.9622, 0.2817, -0.3936, 0.2811, -0.9644, 0.1255, -1.005, 0.1314, -0.4505, 0.3897, -0.4478, 0.4424, -1.004, 0.2811, -0.9644, 0.2817, -0.3936, 0.4424, -1.004, 0.4865, -1.498, 0.29, -1.581, 0.2811, -0.9644, 0.01009, -0.3694, -0.007652, -0.9429, -0.1494, -0.9053, -0.1074, -0.3509, 0.1314, -0.4505, 0.1255, -1.005, -0.007652, -0.9429, 0.01009, -0.3694, 0.1255, -1.005, 0.1412, -1.55, -0.09709, -1.494, -0.007652, -0.9429, -0.4004, -0.1893, -0.4195, -0.7324, -0.5119, -0.657, -0.4791, -0.1519, -0.2969, -0.2634, -0.3355, -0.7979, -0.4195, -0.7324, -0.4004, -0.1893, -0.3355, -0.7979, -0.334, -1.263, -0.4393, -1.267, -0.4195, -0.7324, -0.2072, -0.3058, -0.2682, -0.841, -0.3355, -0.7979, -0.2969, -0.2634, -0.1074, -0.3509, -0.1494, -0.9053, -0.2682, -0.841, -0.2072, -0.3058, -0.1494, -0.9053, -0.02212, -1.342, -0.2552, -1.29, -0.2682, -0.841, -0.4372, 0.9032, -0.5158, 0.4007, -0.6191, 0.4481, -0.5543, 0.9417, -0.3356, 0.872, -0.4227, 0.3563, -0.5158, 0.4007, -0.4372, 0.9032, -0.4227, 0.3563, -0.4791, -0.1519, -0.5624, -0.1014, -0.5158, 0.4007, -0.6481, 0.9838, -0.6897, 0.4973, -0.8107, 0.475, -0.7985, 0.9758, -0.5543, 0.9417, -0.6191, 0.4481, -0.6897, 0.4973, -0.6481, 0.9838, -0.6191, 0.4481, -0.6457, -0.03925, -0.706, 0.004817, -0.6897, 0.4973, 1.495, 0.975, 1.518, 0.4705, 1.397, 0.4837, 1.379, 0.9652, 1.617, 0.9758, 1.605, 0.475, 1.518, 0.4705, 1.495, 0.975, 1.605, 0.475, 1.6, -0.02299, 1.528, -0.03186, 1.518, 0.4705, 1.332, 0.9871, 1.363, 0.4904, 1.19, 0.4284, 1.124, 0.9277, 1.379, 0.9652, 1.397, 0.4837, 1.363, 0.4904, 1.332, 0.9871, 1.397, 0.4837, 1.437, -0.02989, 1.368, 0.0009491, 1.363, 0.4904, 1.035, 0.8914, 1.105, 0.3829, 1.021, 0.3438, 0.9385, 0.8597, 1.124, 0.9277, 1.19, 0.4284, 1.105, 0.3829, 1.035, 0.8914, 1.19, 0.4284, 1.247, -0.08574, 1.176, -0.1281, 1.105, 0.3829, 0.8376, 0.8213, 0.9152, 0.295, 0.8087, 0.242, 0.7464, 0.7816, 0.9385, 0.8597, 1.021, 0.3438, 0.9152, 0.295, 0.8376, 0.8213, 1.021, 0.3438, 1.068, -0.1882, 0.9784, -0.2264, 0.9152, 0.295, 0.6508, 0.7445, 0.714, 0.2096, 0.6103, 0.1701, 0.5589, 0.7072, 0.7464, 0.7816, 0.8087, 0.242, 0.714, 0.2096, 0.6508, 0.7445, 0.8087, 0.242, 0.8812, -0.2948, 0.7977, -0.3186, 0.714, 0.2096, 0.4702, 0.6929, 0.4976, 0.1419, 0.3842, 0.119, 0.3778, 0.67, 0.5589, 0.7072, 0.6103, 0.1701, 0.4976, 0.1419, 0.4702, 0.6929, 0.6103, 0.1701, 0.6471, -0.3873, 0.5379, -0.398, 0.4976, 0.1419, 0.2897, 0.6751, 0.2735, 0.1216, 0.1753, 0.1464, 0.2004, 0.678, 0.3778, 0.67, 0.3842, 0.119, 0.2735, 0.1216, 0.2897, 0.6751, 0.3842, 0.119, 0.3897, -0.4478, 0.2817, -0.3936, 0.2735, 0.1216, 0.1117, 0.6994, 0.06163, 0.1572, -0.04175, 0.1689, 0.02075, 0.7172, 0.2004, 0.678, 0.1753, 0.1464, 0.06163, 0.1572, 0.1117, 0.6994, 0.1753, 0.1464, 0.1314, -0.4505, 0.01009, -0.3694, 0.06163, 0.1572, -0.2443, 0.8314, -0.3368, 0.3165, -0.4227, 0.3563, -0.3356, 0.872, -0.1602, 0.7994, -0.2397, 0.2739, -0.3368, 0.3165, -0.2443, 0.8314, -0.2397, 0.2739, -0.2969, -0.2634, -0.4004, -0.1893, -0.3368, 0.3165, -0.06681, 0.7536, -0.141, 0.2196, -0.2397, 0.2739, -0.1602, 0.7994, 0.02075, 0.7172, -0.04175, 0.1689, -0.141, 0.2196, -0.06681, 0.7536, -0.04175, 0.1689, -0.1074, -0.3509, -0.2072, -0.3058, -0.141, 0.2196, 0.4949, 0.02829, 0.2649, 0.09168, 0.4357, 0.396, 0.4949, 0.3797, 0.3647, 6.386, 0.3478, 6.36, 0.3323, 6.989, 0.3407, 7.003, 0.4949, 0.9747, 0.7249, 0.9113, 0.5541, 0.607, 0.4949, 0.6233, 0.2649, 0.09168, 0.09656, 0.2649, 0.3924, 0.4406, 0.4357, 0.396, 0.7249, 0.9113, 0.8933, 0.7381, 0.5974, 0.5624, 0.5541, 0.607, 0.09656, 0.2649, 0.03493, 0.5015, 0.3765, 0.5015, 0.3924, 0.4406, 0.8933, 0.7381, 0.9549, 0.5015, 0.6133, 0.5015, 0.5974, 0.5624, 0.03493, 0.5015, 0.09656, 0.7381, 0.3924, 0.5624, 0.3765, 0.5015, 0.9549, 0.5015, 0.8933, 0.2649, 0.5974, 0.4406, 0.6133, 0.5015, 0.09656, 0.7381, 0.2649, 0.9113, 0.4357, 0.607, 0.3924, 0.5624, 0.8933, 0.2649, 0.7249, 0.09168, 0.5541, 0.396, 0.5974, 0.4406, 0.2649, 0.9113, 0.4949, 0.9747, 0.4949, 0.6233, 0.4357, 0.607, 0.7249, 0.09168, 0.4949, 0.02829, 0.4949, 0.3797, 0.5541, 0.396, 0.2593, 6.424, 0.2731, 6.449, 0.2944, 7.039, 0.2867, 7.024, 0.3478, 6.36, 0.3242, 6.347, 0.3197, 6.981, 0.3323, 6.989, 0.2731, 6.449, 0.3014, 6.463, 0.3082, 7.047, 0.2944, 7.039, 0.3242, 6.347, 0.2987, 6.349, 0.3059, 6.982, 0.3197, 6.981, 0.3014, 6.463, 0.3347, 6.461, 0.324, 7.046, 0.3082, 7.047, 0.2987, 6.349, 0.2762, 6.366, 0.294, 6.992, 0.3059, 6.982, 0.3347, 6.461, 0.3602, 6.444, 0.3367, 7.036, 0.324, 7.046, 0.2762, 6.366, 0.2615, 6.393, 0.2868, 7.007, 0.294, 6.992, 0.3602, 6.444, 0.3702, 6.417, 0.3426, 7.021, 0.3367, 7.036, 0.2615, 6.393, 0.2593, 6.424, 0.2867, 7.024, 0.2868, 7.007, 0.3702, 6.417, 0.3647, 6.386, 0.3407, 7.003, 0.3426, 7.021, 0.02898, 0.5147, 0.0914, 0.7543, 0.3551, 0.5977, 0.3334, 0.5147, 0.3008, 7.309, 0.3047, 7.317, 0.3114, 7.321, 0.3189, 7.32, 0.3251, 7.315, 0.3282, 7.307, 0.3275, 7.298, 0.3234, 7.291, 0.317, 7.287, 0.31, 7.288, 0.304, 7.292, 0.3006, 7.3, 0.9609, 0.5147, 0.8984, 0.275, 0.6348, 0.4316, 0.6564, 0.5147, 0.0914, 0.7543, 0.262, 0.9298, 0.4142, 0.6585, 0.3551, 0.5977, 0.8984, 0.275, 0.7279, 0.09956, 0.5757, 0.3708, 0.6348, 0.4316, 0.262, 0.9298, 0.4949, 0.994, 0.4949, 0.6808, 0.4142, 0.6585, 0.7279, 0.09956, 0.4949, 0.03534, 0.4949, 0.3486, 0.5757, 0.3708, 0.4949, 0.03534, 0.262, 0.09956, 0.4142, 0.3708, 0.4949, 0.3486, 0.4949, 0.994, 0.7279, 0.9298, 0.5757, 0.6585, 0.4949, 0.6808, 0.262, 0.09956, 0.09141, 0.275, 0.3551, 0.4316, 0.4142, 0.3708, 0.7279, 0.9298, 0.8984, 0.7543, 0.6348, 0.5977, 0.5757, 0.6585, 0.09141, 0.275, 0.02898, 0.5147, 0.3334, 0.5147, 0.3551, 0.4316, 0.8984, 0.7543, 0.9609, 0.5147, 0.6564, 0.5147, 0.6348, 0.5977, 1.05, -2.65, 0.7785, -2.572, 1.023, -3.062, 0.5179, -3.237, 0.5819, -1.496, 0.7047, -1.464, 0.5319, -3.27, -0.3661, -1.25, -0.309, -2.986, -0.4312, -3.035, -0.4497, -1.975, 0.4948, -1.252, 0.8269, -1.189, 0.6042, -1.615, 0.4048, -1.125, -1.032, -2.06, -1.187, -1.413, -0.873, -1.879, -0.09709, -1.494, 0.1412, -1.55, 0.06558, -2.162, -0.2526, -2.099, -0.5309, -1.163, -0.4393, -1.267, -0.5539, -1.888, -0.6718, -1.774, 1.203, -1.147, 1.266, -1.098, 1.401, -1.697, 1.315, -1.746, 0.7047, -1.464, 0.8922, -1.429, 1.042, -2.03, 0.7996, -2.176, -0.3229, -1.708, -0.5965, -0.947, -0.3092, -0.8961, -0.1009, -1.64, -0.4393, -1.267, -0.334, -1.263, -0.4497, -1.975, -0.5539, -1.888, 0.8922, -1.429, 0.9952, -1.349, 1.137, -1.961, 1.042, -2.03, -0.5951, -2.324, -0.3229, -1.708, -0.5606, -1.883, 1.883, -1.6, 1.697, -2.07, 1.654, -1.69, 0.29, -1.581, 0.4865, -1.498, 0.552, -2.218, 0.3048, -2.264, 0.1412, -1.55, 0.29, -1.581, 0.3048, -2.264, 0.06558, -2.162, 1.409, -1.026, 1.444, -1.047, 1.57, -1.609, 1.558, -1.651, 1.266, -1.098, 1.409, -1.026, 1.558, -1.651, 1.401, -1.697, -0.592, -1.117, -0.5309, -1.163, -0.6718, -1.774, -0.7358, -1.728, -0.309, -2.986, -0.3661, -1.25, -0.2552, -1.29, -0.1727, -2.988, 0.9231, -2.418, 0.8269, -1.189, 1.164, -1.133, 1.002, -2.348, -0.02212, -1.342, 0.2502, -1.372, 0.3649, -2.031, 0.01388, -2.118, 1.564, -1.188, 1.668, -1.746, 1.05, -2.65, 1.002, -2.348, -0.8765, -0.9492, -0.7667, -0.9225, -0.837, -1.611, 0.9598, 1.915, 0.9882, 1.718, 1.558, 1.809, 1.529, 2.126, 0.9882, 1.718, 1.558, 1.809, 1.559, 1.508, 0.9891, 1.517, 0.9891, 1.517, 1.559, 1.508, 1.534, 1.166, 0.9629, 1.305, 0.9345, 1.494, 1.505, 1.456, 1.534, 1.166, 0.9629, 1.305, 0.9332, 1.733, 1.503, 1.852, 1.505, 1.456, 0.9345, 1.494, 0.9332, 1.733, 1.503, 1.852, 1.529, 2.126, 0.9598, 1.915, 0.8899, 1.474, 0.8167, 1.42, 0.446, 1.418, 0.4765, 1.442, 0.4765, 1.442, 0.8899, 1.474, 1.008, 1.546, 0.5092, 1.471, 0.4561, 1.429, 0.9196, 1.434, 1.008, 1.546, 0.5092, 1.471, 0.4561, 1.429, 0.9196, 1.434, 0.8513, 1.361, 0.4276, 1.402, 0.4276, 1.402, 0.8513, 1.361, 0.7489, 1.302, 0.4014, 1.372, 0.446, 1.418, 0.8167, 1.42, 0.7489, 1.302, 0.4014, 1.372, 0.1038, 3.47, 0.2297, 5.297, 0.2483, 5.329, 0.1115, 3.517, 0.2314, 3.542, 0.2929, 5.345, 0.2483, 5.329, 0.1115, 3.517, 0.4385, 3.539, 0.3477, 5.343, 0.2929, 5.345, 0.2314, 3.542, 0.5257, 3.508, 0.3871, 5.322, 0.3477, 5.343, 0.4385, 3.539, 0.5185, 3.457, 0.3994, 5.289, 0.3871, 5.322, 0.5257, 3.508, 0.473, 3.4, 0.3886, 5.251, 0.3994, 5.289, 0.5185, 3.457, 0.4109, 3.353, 0.3625, 5.22, 0.3886, 5.251, 0.473, 3.4, 0.3417, 3.328, 0.3283, 5.203, 0.3625, 5.22, 0.4109, 3.353, 0.2707, 3.331, 0.2921, 5.205, 0.3283, 5.203, 0.3417, 3.328, 0.2026, 3.362, 0.2592, 5.226, 0.2921, 5.205, 0.2707, 3.331, 0.1433, 3.413, 0.2359, 5.26, 0.2592, 5.226, 0.2026, 3.362, 0.1038, 3.47, 0.2297, 5.297, 0.2359, 5.26, 0.1433, 3.413, 0.2359, 5.26, 0.2297, 5.297, 0.2593, 6.424, 0.2615, 6.393, 0.2483, 5.329, 0.2731, 6.449, 0.2593, 6.424, 0.2297, 5.297, 0.2929, 5.345, 0.3014, 6.463, 0.2731, 6.449, 0.2483, 5.329, 0.3477, 5.343, 0.3347, 6.461, 0.3014, 6.463, 0.2929, 5.345, 0.3871, 5.322, 0.3602, 6.444, 0.3347, 6.461, 0.3477, 5.343, 0.3994, 5.289, 0.3702, 6.417, 0.3602, 6.444, 0.3871, 5.322, 0.3886, 5.251, 0.3647, 6.386, 0.3702, 6.417, 0.3994, 5.289, 0.3625, 5.22, 0.3478, 6.36, 0.3647, 6.386, 0.3886, 5.251, 0.3283, 5.203, 0.3242, 6.347, 0.3478, 6.36, 0.3625, 5.22, 0.2921, 5.205, 0.2987, 6.349, 0.3242, 6.347, 0.3283, 5.203, 0.2592, 5.226, 0.2762, 6.366, 0.2987, 6.349, 0.2921, 5.205, 0.2359, 5.26, 0.2615, 6.393, 0.2762, 6.366, 0.2592, 5.226, 0.294, 6.992, 0.304, 7.292, 0.3006, 7.3, 0.2868, 7.007, 0.2867, 7.024, 0.3008, 7.309, 0.3006, 7.3, 0.2868, 7.007, 0.2944, 7.039, 0.3047, 7.317, 0.3008, 7.309, 0.2867, 7.024, 0.3082, 7.047, 0.3114, 7.321, 0.3047, 7.317, 0.2944, 7.039, 0.324, 7.046, 0.3189, 7.32, 0.3114, 7.321, 0.3082, 7.047, 0.3367, 7.036, 0.3251, 7.315, 0.3189, 7.32, 0.324, 7.046, 0.3426, 7.021, 0.3282, 7.307, 0.3251, 7.315, 0.3367, 7.036, 0.3407, 7.003, 0.3275, 7.298, 0.3282, 7.307, 0.3426, 7.021, 0.3323, 6.989, 0.3234, 7.291, 0.3275, 7.298, 0.3407, 7.003, 0.3197, 6.981, 0.317, 7.287, 0.3234, 7.291, 0.3323, 6.989, 0.3059, 6.982, 0.31, 7.288, 0.317, 7.287, 0.3197, 6.981, 0.294, 6.992, 0.304, 7.292, 0.31, 7.288, 0.3059, 6.982, 0.8556, 1.709, 0.4403, 1.617, 0.4111, 1.538, 0.86, 1.633, 0.4445, 1.59, 0.8291, 1.689, 0.8556, 1.709, 0.4403, 1.617, 0.4341, 1.554, 0.8196, 1.657, 0.8291, 1.689, 0.4445, 1.59, 0.4341, 1.554, 0.8196, 1.657, 0.8258, 1.566, 0.408, 1.456, 0.4011, 1.483, 0.8501, 1.585, 0.8258, 1.566, 0.408, 1.456, 0.4111, 1.538, 0.86, 1.633, 0.8501, 1.585, 0.4011, 1.483, 1.654, -1.69, 1.697, -2.07, 1.499, -1.682, 0.6042, -1.615, 0.8269, -1.189, 0.9231, -2.418, 0.7785, -2.572, 0.5819, -1.496, 0.7495, -3.243, 0.5044, -3.282, 0.4865, -1.498, 0.4865, -1.498, 0.5044, -3.282, 0.2903, -3.328, 0.3204, -2.224, 0.5319, -3.27, 0.7047, -1.464, 0.7996, -2.176, 0.5457, -3.375, -0.1727, -2.988, -0.2552, -1.29, -0.02212, -1.342, -0.06512, -2.826, -0.06512, -2.826, -0.02212, -1.342, 0.01388, -2.118, 0.2578, -2.95, -0.5951, -2.324, -0.5606, -1.883, -0.6887, -1.877, -1.243, -1.27, -0.6887, -1.877, -0.8142, -2.134, -1.396, -1.38, 1.023, -3.062, 0.9231, -2.418, 1.002, -2.348, 0.7785, -2.572, 0.9231, -2.418, 1.023, -3.062, 1.002, -2.348, 1.05, -2.65, 1.023, -3.062, 1.546, -1.879, 1.515, -1.888, 1.532, -2.06, 1.539, -0.9492, 1.883, -1.6, 1.654, -1.69, 1.444, -1.047, 1.444, -1.047, 1.654, -1.69, 1.499, -1.682, 1.313, -1.424, -1.187, -1.413, -0.8765, -0.9492, -0.427, -1.731, -0.873, -1.879, -0.6219, -2.135, -0.8142, -2.134, -0.5951, -2.324, -0.5606, -1.883, -0.6887, -1.877, -1.243, -1.27, -0.806, -1.326, -0.6887, -1.877, -0.5951, -2.324, -0.8142, -2.134, -0.3229, -1.708, -0.5606, -1.883, -0.806, -1.326, -0.5965, -0.947, -0.5951, -2.324, -0.3229, -1.708, -0.1009, -1.64, -0.1603, -3.091, -0.2575, -3.086, -0.1806, -3.636, -0.1806, -3.636, -0.1359, -2.98, -0.1603, -3.091, -0.1806, -3.636, -0.2125, -2.992, -0.1791, -2.937, -0.1806, -3.636, -0.1791, -2.937, -0.1359, -2.98, -0.2125, -2.992, -0.1806, -3.636, -0.2575, -3.086, 0.5457, -3.375, 0.509, -3.393, 0.5065, -4.033, 0.5044, -3.282, 0.5065, -4.033, 0.2903, -3.328, 0.5065, -4.033, 0.5319, -3.27, 0.5457, -3.375, 0.5065, -4.033, 0.5179, -3.237, 0.5319, -3.27, 0.7495, -3.243, 0.5065, -4.033, 0.5044, -3.282, 1.984, -1.39, 2.055, -1.504, 2.127, -1.555, 2.255, -1.702, 2.373, -1.809, 2.583, -2.914, 2.619, -2.945, 2.558, -2.041, 2.468, -2.05, 2.691, -2.162, 3.197, -2.32, 0.1494, -2.286, 0.1377, -3.62, 0.2103, -3.611, 0.645, -2.269, 1.025, -2.069, 1.115, -1.982, 1.077, -1.914, 0.9959, -2.772, 1.025, -2.747, 1.281, -1.699, 1.384, -1.607, 1.571, -1.489, 1.584, -1.442, 1.671, -1.486, 1.713, -1.45, 1.805, -1.347, 1.983, -1.654, 2.004, -1.658, 1.164, -1.133, 1.564, -1.188, 1.002, -2.348])
me_cylinder_001.materials.append(mat_material)
me_cylinder_001.materials.append(mat_leaves)
me_cylinder_001.use_remesh_preserve_volume = False
me_cylinder_001.use_remesh_preserve_attributes = False
me_cylinder_001.use_mirror_vertex_groups = False
me_cylinder_001.update()
arm_armature = bpy.data.armatures.new('Armature')  # bones are not reproduced

# ---- objects
ob_tree1 = bpy.data.objects.new('Tree1', arm_armature)
ob_cylinder = bpy.data.objects.new('Cylinder', me_cylinder_001)
ob_camera = bpy.data.objects.new('Camera', cam_camera)

# ---- transforms, parenting, visibility, modifiers, constraints
ob_tree1.location = (0.0, 0.0, -0.8707)
ob_tree1.scale = (3.055, 3.055, 3.055)
ob_tree1.show_instancer_for_render = False
ob_tree1.instance_type = 'VERTS'
ob_tree1.show_in_front = True
ob_tree1.lineart.crease_threshold = 0.0
ob_cylinder.location = (0.0, 0.0, 3.648)
ob_cylinder.scale = (1.0, 1.0, -3.673)
ob_cylinder.lineart.crease_threshold = 0.0
_vg = ob_cylinder.vertex_groups.new(name='Bone')
_vg = ob_cylinder.vertex_groups.new(name='Bone.001')
_vg = ob_cylinder.vertex_groups.new(name='Bone.002')
_vg = ob_cylinder.vertex_groups.new(name='Bone.003')
_vg = ob_cylinder.vertex_groups.new(name='Bone.004')
_vg = ob_cylinder.vertex_groups.new(name='Bone.005')
_vg = ob_cylinder.vertex_groups.new(name='Bone.006')
_vg = ob_cylinder.vertex_groups.new(name='Bone.007')
_vg = ob_cylinder.vertex_groups.new(name='Bone.008')
_vg = ob_cylinder.vertex_groups.new(name='Bone.009')
_vg = ob_cylinder.vertex_groups.new(name='Bone.010')
_vg = ob_cylinder.vertex_groups.new(name='Bone.011')
_vg = ob_cylinder.vertex_groups.new(name='Bone.012')
_vg = ob_cylinder.vertex_groups.new(name='Bone.013')
_vg = ob_cylinder.vertex_groups.new(name='Bone.014')
_vg = ob_cylinder.vertex_groups.new(name='Bone.015')
_vg = ob_cylinder.vertex_groups.new(name='Bone.016')
_vg = ob_cylinder.vertex_groups.new(name='Bone.017')
_vg = ob_cylinder.vertex_groups.new(name='Bone.018')
_vg = ob_cylinder.vertex_groups.new(name='Bone.019')
_vg = ob_cylinder.vertex_groups.new(name='Bone.020')
_vg = ob_cylinder.vertex_groups.new(name='Bone.021')
_m = ob_cylinder.modifiers.new('Triangulate', 'TRIANGULATE')
_m.quad_method = 'BEAUTY'
_m = ob_cylinder.modifiers.new('Subsurf', 'SUBSURF')
_m.uv_smooth = 'PRESERVE_CORNERS'
_m.quality = 2
_m.show_only_control_edges = False
ob_camera.location = (7.481, -6.508, 5.344)
ob_camera.rotation_euler = (1.109, 0.01082, 0.8149)
ob_camera.lock_rotations_4d = False
ob_camera.empty_display_type = 'ARROWS'
ob_camera.color = (0.0, 0.0, 0.0, 0.0)
ob_camera.display_type = 'WIRE'
ob_camera.lineart.crease_threshold = 0.0

# ---- collection membership
col_collection_1.objects.link(ob_tree1)
col_collection_1.objects.link(ob_cylinder)
col_collection_1.objects.link(ob_camera)

# ---- scene / render settings (as saved in the file)
scene.camera = ob_camera
scene.frame_start = 1; scene.frame_end = 250; scene.frame_set(1)
scene.render.engine = 'CYCLES'
scene.render.image_settings.color_mode = 'RGB'
scene.render.image_settings.compression = 90
scene.render.resolution_percentage = 50
scene.render.dither_intensity = 0.0
scene.cycles.use_denoising = False
scene.cycles.samples = 10
scene.cycles.sampling_pattern = 'TABULATED_SOBOL'
scene.cycles.light_sampling_threshold = 0.0
scene.cycles.use_adaptive_sampling = False
scene.cycles.use_light_tree = False
scene.cycles.blur_glossy = 0.0
scene.cycles.volume_bounces = 1
scene.cycles.pixel_filter_type = 'GAUSSIAN'
scene.cycles.sample_clamp_indirect = 0.0
scene.view_settings.view_transform = 'Standard'
bpy.context.view_layer.update()

# ---- added for rendering (the .blend has no usable light): sun
light_auto_sun = bpy.data.lights.new('AutoSun', 'SUN')
light_auto_sun.energy = 3.0
light_auto_sun.angle = 0.0523599
ob_auto_sun = bpy.data.objects.new('AutoSun', light_auto_sun)
scene.collection.objects.link(ob_auto_sun)
ob_auto_sun.rotation_euler = (0.872665, 0.174533, 0.523599)
bpy.context.view_layer.update()
